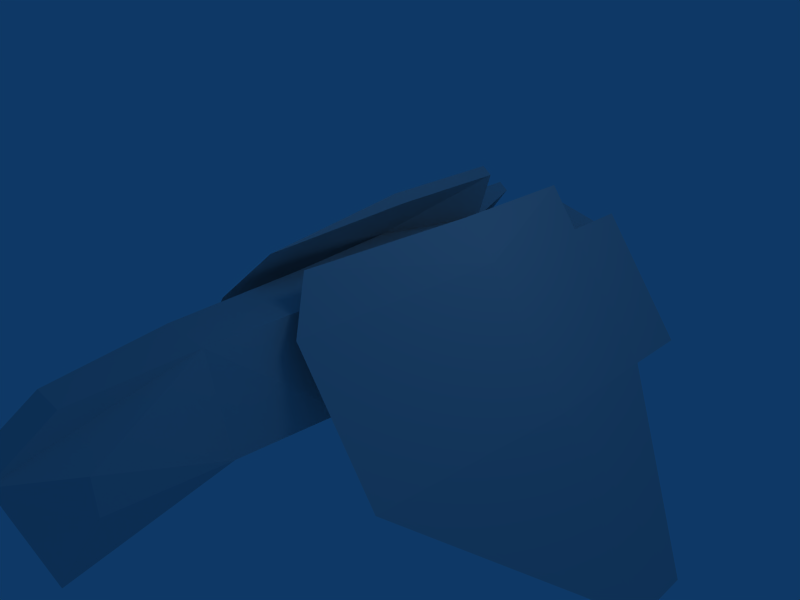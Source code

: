 # Source: fighter.blend  (saved by Blender 2.43.0; exported with 4.5.12 LTS)
import bpy
from mathutils import Matrix  # noqa: F401  (used for matrix-valued properties, if any)

bpy.ops.wm.read_factory_settings(use_empty=True)
scene = bpy.context.scene
scene.name = 'Scene'

# ---- collections
col_collection_1 = bpy.data.collections.new('Collection 1'); scene.collection.children.link(col_collection_1)

# ---- world
world_world = bpy.data.worlds.new('World'); scene.world = world_world
world_world.color = (0.05656, 0.2208, 0.4)
world_world.use_sun_shadow = False
world_world.sun_shadow_jitter_overblur = 0.0
world_world.cycles.sampling_method = 'MANUAL'
world_world.cycles.sample_map_resolution = 256

# ---- cameras
cam_camera = bpy.data.cameras.new('Camera')
cam_camera.passepartout_alpha = 0.2
cam_camera.clip_end = 100.0
cam_camera.lens = 35.0
cam_camera.ortho_scale = 7.314
cam_camera.show_passepartout = False
cam_camera.show_safe_areas = True
cam_camera.dof.focus_distance = 0.0
cam_camera.dof.aperture_fstop = 128.0

# ---- lights
light_spot = bpy.data.lights.new('Spot', 'POINT')
light_spot.transmission_factor = 0.0
light_spot.cutoff_distance = 30.0
light_spot.energy = 100.0
light_spot.shadow_buffer_clip_start = 1.001
light_spot.shadow_soft_size = 1.0
light_spot.shadow_maximum_resolution = 0.006
light_spot.use_absolute_resolution = True
light_spot.cycles.use_multiple_importance_sampling = False

# ---- meshes
me_cube = bpy.data.meshes.new('Cube')
me_cube.from_pydata([(-0.3536, -1.462, 1.038), (-0.3536, -0.04289, 1.457), (-1.061, 0.4571, 0.9571), (-2.379, -0.611, 2.025), (-2.661, -1.354, 0.8824), (-1.813, -1.011, 2.425), (-1.53, -2.154, 1.682), (-3.698, -3.304, 1.466), (-3.604, -2.616, 3.087), (-0.7071, -0.03033, -1.03), (1.556, 1.476, -2.324), (2.687, 0.6757, -1.524), (0.7071, -1.03, -0.03033), (-3.416, -1.572, 2.798), (-3.039, -1.839, 3.064), (-2.661, -2.86, 2.577), (-2.661, -2.482, 2.954), (-3.793, -2.06, 1.777), (-3.793, -1.682, 2.154), (-3.321, -3.571, 1.732), (-3.981, -2.349, 2.82), (1.414, 0.5922, 0.5922), (2.356, -1.344, -0.01168), (3.77, -0.3438, -1.012), (2.687, 1.551, -0.6492), (0.4723, 1.988, -3.344), (1.556, 2.351, -1.449), (-4.712e-07, 1.592, -0.4078), (-0.9419, 0.9883, -2.344), (0.3587, 2.153, -3.34), (-1.126, 1.274, -2.319), (1.301, 2.757, -1.404), (-0.1843, 1.877, -0.3832), (1.599, 0.6168, 0.8775), (2.942, 1.596, -0.2432), (3.884, -0.3399, -0.8471), (2.54, -1.319, 0.2736), (-1.499, 0.6781, -5.441), (4.327, -3.441, -1.322), (-1.768, -0.4621, 0.03787), (-2.096, -2.037, 0.9995), (0.7071, -0.06569, -1.066), (-2.922, -0.6117, -0.7438), (-2.206, 0.1781, -4.941), (-1.98, -0.007792, 1.192), (0.09341, -2.744, 1.388), (3.62, -3.941, -0.8219), (-0.8485, -0.8078, 1.992), (-1.31, 0.4448, 1.592), (0.3159, 1.795, 0.2416), (0.2023, 1.959, 0.2455), (1.617, 2.959, -0.7545), (1.73, 2.795, -0.7584), (-0.8109, 0.09156, 1.945), (1.212, 1.245, 0.9593), (1.098, 1.242, 0.7948), (2.512, 2.242, -0.2052), (2.626, 2.245, -0.04067), (4.477, 0.1562, -1.512), (4.591, 0.1601, -1.347), (3.649, 2.096, -0.7432), (3.536, 2.092, -0.9078), (1.066, 2.653, -3.84), (2.008, 3.257, -1.904), (2.121, 3.092, -1.908), (1.179, 2.488, -3.844), (2.121, 0.9343, -2.066), (1.414, 1.82, -2.18), (2.121, 2.092, -0.9078), (2.828, 0.8203, -1.18), (3.536, 2.151, -1.249), (3.677, 1.806, -1.394), (3.677, 1.42, -1.78), (3.536, 1.276, -2.124), (2.404, 2.951, -2.049), (2.97, 2.692, -1.508), (2.263, 2.806, -2.394), (2.263, 2.42, -2.78), (2.404, 2.076, -2.924), (2.97, 1.534, -2.666), (2.97, 2.113, -2.087)], [], [(20, 13, 3), (14, 8, 5), (8, 16, 5), (15, 19, 6), (7, 17, 4), (18, 20, 3), (29, 25, 37), (23, 35, 38), (12, 21, 1), (0, 12, 1), (9, 2, 27), (9, 39, 2), (39, 3, 2), (39, 4, 3), (0, 1, 5), (6, 0, 5), (12, 41, 11), (41, 9, 10), (40, 19, 7), (4, 40, 7), (40, 6, 19), (43, 28, 42), (30, 43, 42), (46, 36, 45), (22, 46, 45), (49, 50, 48), (55, 53, 54), (68, 27, 21), (24, 68, 21), (68, 26, 27), (10, 66, 41), (66, 11, 41), (24, 71, 70), (26, 74, 76), (23, 69, 24), (25, 26, 67), (4, 39, 40), (0, 6, 40), (0, 40, 39), (9, 41, 12), (71, 72, 80), (70, 71, 80), (70, 80, 75), (74, 75, 80), (74, 80, 76), (76, 80, 77), (77, 80, 78), (78, 80, 79), (73, 79, 80), (72, 73, 80), (0, 39, 12), (39, 9, 12), (27, 28, 67), (28, 25, 67), (21, 69, 22), (69, 23, 22), (9, 27, 10), (27, 67, 10), (11, 69, 21), (11, 21, 12), (66, 10, 79), (10, 78, 79), (11, 66, 79), (11, 79, 73), (10, 67, 77), (10, 77, 78), (67, 26, 76), (67, 76, 77), (68, 24, 75), (24, 70, 75), (26, 68, 75), (26, 75, 74), (69, 11, 73), (69, 73, 72), (24, 69, 71), (69, 72, 71), (64, 65, 62), (64, 62, 63), (26, 25, 65), (26, 65, 64), (25, 29, 62), (25, 62, 65), (31, 26, 64), (31, 64, 63), (29, 31, 63), (29, 63, 62), (58, 61, 59), (61, 60, 59), (23, 24, 58), (24, 61, 58), (24, 34, 61), (34, 60, 61), (34, 35, 59), (34, 59, 60), (35, 23, 59), (23, 58, 59), (55, 54, 56), (54, 57, 56), (24, 21, 56), (21, 55, 56), (33, 34, 57), (33, 57, 54), (34, 24, 56), (34, 56, 57), (21, 47, 53), (21, 53, 55), (47, 33, 53), (33, 54, 53), (52, 51, 50), (52, 50, 49), (27, 26, 52), (27, 52, 49), (26, 31, 52), (31, 51, 52), (31, 32, 51), (32, 50, 51), (32, 44, 48), (32, 48, 50), (44, 27, 48), (27, 49, 48), (21, 22, 45), (21, 45, 47), (36, 33, 45), (33, 47, 45), (28, 27, 42), (27, 44, 42), (32, 30, 42), (32, 42, 44), (22, 23, 38), (22, 38, 46), (35, 36, 38), (36, 46, 38), (25, 28, 37), (28, 43, 37), (30, 29, 37), (30, 37, 43), (33, 36, 34), (36, 35, 34), (30, 32, 31), (30, 31, 29), (7, 20, 17), (20, 18, 17), (19, 8, 20), (19, 20, 7), (8, 14, 20), (14, 13, 20), (15, 16, 8), (15, 8, 19), (17, 18, 4), (18, 3, 4), (16, 15, 6), (16, 6, 5), (13, 14, 5), (13, 5, 3), (1, 2, 3), (1, 3, 5), (21, 27, 2), (21, 2, 1)])
me_cube.use_remesh_preserve_volume = False
me_cube.use_remesh_preserve_attributes = False
me_cube.use_mirror_vertex_groups = False
me_cube.update()

# ---- objects
ob_cube = bpy.data.objects.new('Cube', me_cube)
ob_lamp = bpy.data.objects.new('Lamp', light_spot)
ob_camera = bpy.data.objects.new('Camera', cam_camera)

# ---- transforms, parenting, visibility, modifiers, constraints
ob_cube.location = (0.03632, 0.01835, 0.03402)
ob_cube.rotation_euler = (0.7854, 8.62e-08, 0.7854)
ob_cube.lock_rotations_4d = False
ob_cube.empty_display_type = 'ARROWS'
ob_cube.color = (0.0, 0.0, 0.0, 1.0)
ob_cube.lineart.crease_threshold = 0.0
ob_lamp.location = (4.076, 1.005, 5.904)
ob_lamp.rotation_euler = (0.6503, 0.05522, 1.866)
ob_lamp.lock_rotations_4d = False
ob_lamp.empty_display_type = 'ARROWS'
ob_lamp.color = (0.0, 0.0, 0.0, 0.0)
ob_lamp.lineart.crease_threshold = 0.0
ob_camera.location = (7.481, -6.508, 5.344)
ob_camera.rotation_euler = (1.109, 0.01082, 0.8149)
ob_camera.lock_rotations_4d = False
ob_camera.empty_display_type = 'ARROWS'
ob_camera.color = (0.0, 0.0, 0.0, 0.0)
ob_camera.display_type = 'WIRE'
ob_camera.lineart.crease_threshold = 0.0

# ---- collection membership
col_collection_1.objects.link(ob_cube)
col_collection_1.objects.link(ob_lamp)
col_collection_1.objects.link(ob_camera)

# ---- scene / render settings (as saved in the file)
scene.camera = ob_camera
scene.frame_start = 1; scene.frame_end = 250; scene.frame_set(1)
scene.render.engine = 'BLENDER_EEVEE_NEXT'
scene.render.image_settings.file_format = 'JPEG'
scene.render.image_settings.color_mode = 'RGB'
scene.render.image_settings.compression = 90
scene.render.resolution_x = 800
scene.render.resolution_y = 600
scene.render.pixel_aspect_x = 100.0
scene.render.pixel_aspect_y = 100.0
scene.render.fps = 25
scene.render.dither_intensity = 0.0
scene.render.use_compositing = False
scene.render.use_sequencer = False
scene.render.bake_margin = 2
scene.render.bake_bias = 0.0
scene.render.use_stamp_time = False
scene.render.use_stamp_date = False
scene.render.use_stamp_frame = False
scene.render.use_stamp_camera = False
scene.render.use_stamp_scene = False
scene.render.use_stamp_filename = False
scene.render.use_stamp_render_time = False
scene.render.stamp_font_size = 0
scene.cycles.use_denoising = False
scene.cycles.samples = 10
scene.cycles.sampling_pattern = 'TABULATED_SOBOL'
scene.cycles.light_sampling_threshold = 0.0
scene.cycles.use_adaptive_sampling = False
scene.cycles.use_light_tree = False
scene.cycles.blur_glossy = 0.0
scene.cycles.volume_bounces = 1
scene.cycles.pixel_filter_type = 'GAUSSIAN'
scene.cycles.sample_clamp_indirect = 0.0
scene.view_settings.view_transform = 'Raw'
bpy.context.view_layer.update()
